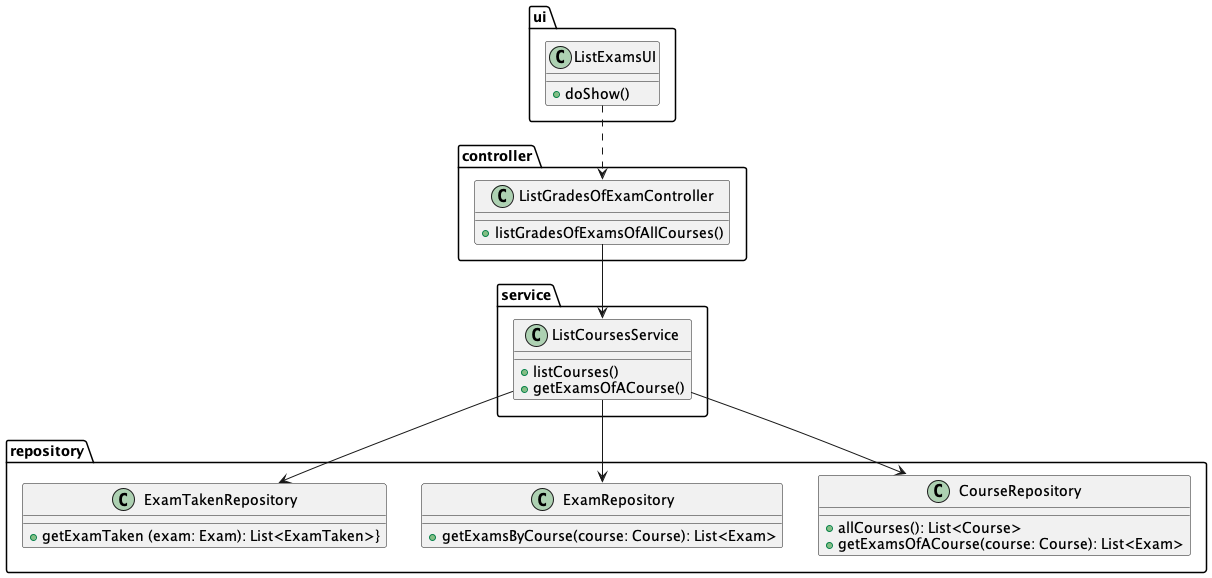

The diagram above was rendered by PlantUML. Its source (embedded in the PNG):
@startuml

package ui {
    class ListExamsUI{
    + doShow()
    }
}

package controller {
class ListGradesOfExamController {
    + listGradesOfExamsOfAllCourses()
    }
}

package service {
class ListCoursesService {
    + listCourses()
    + getExamsOfACourse()
    }
}

package repository {
class CourseRepository {
  + allCourses(): List<Course>
  + getExamsOfACourse(course: Course): List<Exam>
}

class ExamRepository {
  + getExamsByCourse(course: Course): List<Exam>
}

class ExamTakenRepository {
  + getExamTaken (exam: Exam): List<ExamTaken>}
}

ListExamsUI ..> ListGradesOfExamController
ListGradesOfExamController --> ListCoursesService
ListCoursesService --> CourseRepository
ListCoursesService --> ExamRepository
ListCoursesService --> ExamTakenRepository

@enduml